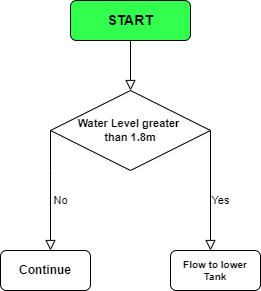

The diagram above was exported from draw.io. Its source (the exported page's mxGraphModel, read from the mxfile embedded in the PNG):
<mxGraphModel dx="782" dy="436" grid="1" gridSize="10" guides="1" tooltips="1" connect="1" arrows="1" fold="1" page="1" pageScale="1" pageWidth="827" pageHeight="1169" math="0" shadow="0">
  <root>
    <mxCell id="WIyWlLk6GJQsqaUBKTNV-0" />
    <mxCell id="WIyWlLk6GJQsqaUBKTNV-1" parent="WIyWlLk6GJQsqaUBKTNV-0" />
    <mxCell id="WIyWlLk6GJQsqaUBKTNV-2" value="" style="rounded=0;html=1;jettySize=auto;orthogonalLoop=1;fontSize=11;endArrow=block;endFill=0;endSize=8;strokeWidth=1;shadow=0;labelBackgroundColor=none;edgeStyle=orthogonalEdgeStyle;" parent="WIyWlLk6GJQsqaUBKTNV-1" source="WIyWlLk6GJQsqaUBKTNV-3" edge="1">
      <mxGeometry relative="1" as="geometry">
        <mxPoint x="220" y="170" as="targetPoint" />
      </mxGeometry>
    </mxCell>
    <mxCell id="WIyWlLk6GJQsqaUBKTNV-3" value="&lt;font style=&quot;font-size: 14px&quot;&gt;&lt;b&gt;START&lt;/b&gt;&lt;/font&gt;" style="rounded=1;whiteSpace=wrap;html=1;fontSize=12;glass=0;strokeWidth=1;shadow=0;fillColor=#33FF4E;" parent="WIyWlLk6GJQsqaUBKTNV-1" vertex="1">
      <mxGeometry x="160" y="80" width="120" height="40" as="geometry" />
    </mxCell>
    <mxCell id="WIyWlLk6GJQsqaUBKTNV-9" value="Yes" style="edgeStyle=orthogonalEdgeStyle;rounded=0;html=1;jettySize=auto;orthogonalLoop=1;fontSize=11;endArrow=block;endFill=0;endSize=8;strokeWidth=1;shadow=0;labelBackgroundColor=none;" parent="WIyWlLk6GJQsqaUBKTNV-1" source="VIIeks-SlzKjTXBLBc0g-0" edge="1">
      <mxGeometry x="0.1667" y="10" relative="1" as="geometry">
        <mxPoint as="offset" />
        <mxPoint x="270" y="330" as="sourcePoint" />
        <mxPoint x="300" y="330" as="targetPoint" />
        <Array as="points">
          <mxPoint x="300" y="330" />
        </Array>
      </mxGeometry>
    </mxCell>
    <mxCell id="WIyWlLk6GJQsqaUBKTNV-11" value="&lt;b&gt;Continue&lt;/b&gt;" style="rounded=1;whiteSpace=wrap;html=1;fontSize=12;glass=0;strokeWidth=1;shadow=0;" parent="WIyWlLk6GJQsqaUBKTNV-1" vertex="1">
      <mxGeometry x="90" y="330" width="90" height="40" as="geometry" />
    </mxCell>
    <mxCell id="VIIeks-SlzKjTXBLBc0g-0" value="&lt;font style=&quot;font-size: 11px&quot;&gt;&lt;b&gt;Water Level greater &lt;br&gt;than 1.8m&lt;/b&gt;&lt;/font&gt;" style="rhombus;whiteSpace=wrap;html=1;fontSize=10;" vertex="1" parent="WIyWlLk6GJQsqaUBKTNV-1">
      <mxGeometry x="140" y="170" width="160" height="80" as="geometry" />
    </mxCell>
    <mxCell id="VIIeks-SlzKjTXBLBc0g-1" value="No" style="rounded=0;html=1;jettySize=auto;orthogonalLoop=1;fontSize=11;endArrow=block;endFill=0;endSize=8;strokeWidth=1;shadow=0;labelBackgroundColor=none;edgeStyle=orthogonalEdgeStyle;" edge="1" parent="WIyWlLk6GJQsqaUBKTNV-1">
      <mxGeometry x="0.1667" y="10" relative="1" as="geometry">
        <mxPoint as="offset" />
        <mxPoint x="140" y="210" as="sourcePoint" />
        <mxPoint x="140" y="330" as="targetPoint" />
        <Array as="points">
          <mxPoint x="140" y="250" />
          <mxPoint x="140" y="250" />
        </Array>
      </mxGeometry>
    </mxCell>
    <mxCell id="VIIeks-SlzKjTXBLBc0g-2" value="&lt;b&gt;Flow to lower Tank&lt;/b&gt;" style="rounded=1;whiteSpace=wrap;html=1;fontSize=10;" vertex="1" parent="WIyWlLk6GJQsqaUBKTNV-1">
      <mxGeometry x="260" y="330" width="90" height="40" as="geometry" />
    </mxCell>
  </root>
</mxGraphModel>